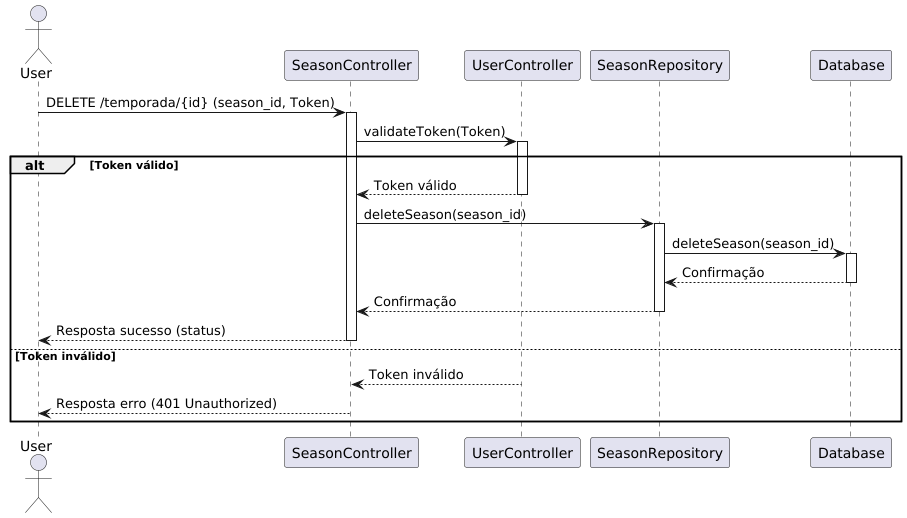

The diagram above was rendered by PlantUML. Its source (embedded in the PNG):
@startuml
actor User
participant SeasonController
participant UserController
participant SeasonRepository
participant Database

User -> SeasonController: DELETE /temporada/{id} (season_id, Token)
activate SeasonController

SeasonController -> UserController: validateToken(Token)
activate UserController

alt Token válido
    UserController --> SeasonController: Token válido
    deactivate UserController

    SeasonController -> SeasonRepository: deleteSeason(season_id)
    activate SeasonRepository

    SeasonRepository -> Database: deleteSeason(season_id)
    activate Database

    Database --> SeasonRepository: Confirmação
    deactivate Database

    SeasonRepository --> SeasonController: Confirmação
    deactivate SeasonRepository

    SeasonController --> User: Resposta sucesso (status)
    deactivate SeasonController
else Token inválido
    UserController --> SeasonController: Token inválido
    deactivate UserController

    SeasonController --> User: Resposta erro (401 Unauthorized)
    deactivate SeasonController
end
@enduml